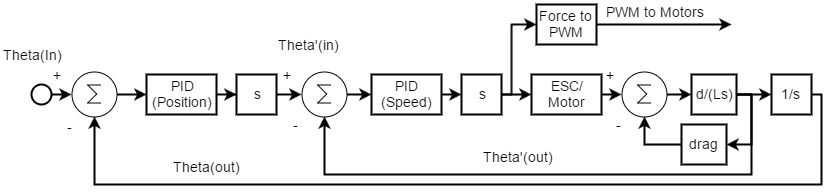

The diagram above was exported from draw.io. Its source (the exported page's mxGraphModel, read from the mxfile embedded in the PNG):
<mxGraphModel dx="1042" dy="530" grid="1" gridSize="10" guides="1" tooltips="1" connect="1" arrows="1" fold="1" page="1" pageScale="1" pageWidth="850" pageHeight="1100" background="#ffffff" math="0" shadow="0">
  <root>
    <mxCell id="0" />
    <mxCell id="1" parent="0" />
    <mxCell id="2" value="" style="edgeStyle=orthogonalEdgeStyle;rounded=0;html=1;exitX=1;exitY=0.5;entryX=0;entryY=0.5;entryPerimeter=0;labelBackgroundColor=#ffffff;startArrow=none;startFill=0;endArrow=classic;endFill=1;jettySize=auto;orthogonalLoop=1;strokeColor=#000000;strokeWidth=2;fontSize=14;fontColor=#000000;align=center;" edge="1" source="3" target="6" parent="1">
      <mxGeometry x="50" y="200" as="geometry" />
    </mxCell>
    <mxCell id="3" value="" style="ellipse;whiteSpace=wrap;html=1;shadow=0;strokeColor=#000000;strokeWidth=2;fillColor=none;fontSize=14;fontColor=#000000;align=center;" vertex="1" parent="1">
      <mxGeometry x="30" y="190" width="20" height="20" as="geometry" />
    </mxCell>
    <mxCell id="4" value="Theta(In)" style="text;html=1;resizable=0;points=[];autosize=1;align=left;verticalAlign=top;spacingTop=-4;fontSize=14;fontColor=#000000;" vertex="1" parent="1">
      <mxGeometry y="150" width="100" height="30" as="geometry" />
    </mxCell>
    <mxCell id="5" value="" style="edgeStyle=orthogonalEdgeStyle;rounded=0;html=1;exitX=1;exitY=0.5;exitPerimeter=0;entryX=0;entryY=0.5;labelBackgroundColor=#ffffff;startArrow=none;startFill=0;endArrow=classic;endFill=1;jettySize=auto;orthogonalLoop=1;strokeColor=#000000;strokeWidth=2;fontSize=14;fontColor=#000000;align=center;" edge="1" source="6" target="8" parent="1">
      <mxGeometry x="115" y="200" as="geometry" />
    </mxCell>
    <mxCell id="6" value="" style="verticalLabelPosition=bottom;shadow=0;dashed=0;align=center;fillColor=#ffffff;html=1;verticalAlign=top;strokeWidth=1;shape=mxgraph.electrical.abstract.sum;fontSize=14;fontColor=#000000;" vertex="1" parent="1">
      <mxGeometry x="70" y="177" width="45" height="45" as="geometry" />
    </mxCell>
    <mxCell id="7" value="" style="edgeStyle=orthogonalEdgeStyle;rounded=0;html=1;labelBackgroundColor=#ffffff;startArrow=none;startFill=0;endArrow=classic;endFill=1;jettySize=auto;orthogonalLoop=1;strokeColor=#000000;strokeWidth=2;fontSize=14;fontColor=#000000;align=center;" edge="1" source="8" target="10" parent="1">
      <mxGeometry x="215" y="200" as="geometry" />
    </mxCell>
    <mxCell id="8" value="PID&lt;div&gt;(Position)&lt;/div&gt;" style="whiteSpace=wrap;html=1;shadow=0;strokeColor=#000000;strokeWidth=2;fillColor=none;fontSize=14;fontColor=#000000;align=center;" vertex="1" parent="1">
      <mxGeometry x="145" y="180" width="70" height="40" as="geometry" />
    </mxCell>
    <mxCell id="9" value="" style="edgeStyle=orthogonalEdgeStyle;rounded=0;html=1;labelBackgroundColor=#ffffff;startArrow=none;startFill=0;endArrow=classic;endFill=1;jettySize=auto;orthogonalLoop=1;strokeColor=#000000;strokeWidth=2;fontSize=14;fontColor=#000000;align=center;" edge="1" source="10" target="12" parent="1">
      <mxGeometry x="275" y="200" as="geometry" />
    </mxCell>
    <mxCell id="10" value="s" style="whiteSpace=wrap;html=1;shadow=0;strokeColor=#000000;strokeWidth=2;fillColor=none;fontSize=14;fontColor=#000000;align=center;" vertex="1" parent="1">
      <mxGeometry x="235" y="180" width="40" height="40" as="geometry" />
    </mxCell>
    <mxCell id="11" value="" style="edgeStyle=orthogonalEdgeStyle;rounded=0;html=1;labelBackgroundColor=#ffffff;startArrow=none;startFill=0;endArrow=classic;endFill=1;jettySize=auto;orthogonalLoop=1;strokeColor=#000000;strokeWidth=2;fontSize=14;fontColor=#000000;align=center;" edge="1" source="12" target="18" parent="1">
      <mxGeometry x="345" y="200" as="geometry" />
    </mxCell>
    <mxCell id="12" value="" style="verticalLabelPosition=bottom;shadow=0;dashed=0;align=center;fillColor=#ffffff;html=1;verticalAlign=top;strokeWidth=1;shape=mxgraph.electrical.abstract.sum;fontSize=14;fontColor=#000000;" vertex="1" parent="1">
      <mxGeometry x="300" y="177" width="45" height="45" as="geometry" />
    </mxCell>
    <mxCell id="13" value="Theta'(in)" style="text;html=1;resizable=0;points=[];autosize=1;align=left;verticalAlign=top;spacingTop=-4;fontSize=14;fontColor=#000000;" vertex="1" parent="1">
      <mxGeometry x="275" y="140" width="100" height="30" as="geometry" />
    </mxCell>
    <mxCell id="14" value="" style="edgeStyle=orthogonalEdgeStyle;rounded=0;html=1;labelBackgroundColor=#ffffff;startArrow=none;startFill=0;endArrow=classic;endFill=1;jettySize=auto;orthogonalLoop=1;strokeColor=#000000;strokeWidth=2;fontSize=14;fontColor=#000000;align=center;" edge="1" source="16" target="20" parent="1">
      <mxGeometry x="500" y="200" as="geometry" />
    </mxCell>
    <mxCell id="15" style="edgeStyle=orthogonalEdgeStyle;rounded=0;html=1;exitX=1;exitY=0.5;entryX=0;entryY=0.5;labelBackgroundColor=#ffffff;startArrow=none;startFill=0;endArrow=classic;endFill=1;jettySize=auto;orthogonalLoop=1;strokeColor=#000000;strokeWidth=2;fontSize=14;fontColor=#000000;align=center;" edge="1" source="16" target="32" parent="1">
      <mxGeometry x="500" y="130" as="geometry">
        <Array as="points">
          <mxPoint x="510" y="200" />
          <mxPoint x="510" y="130" />
          <mxPoint x="535" y="130" />
        </Array>
      </mxGeometry>
    </mxCell>
    <mxCell id="16" value="s" style="whiteSpace=wrap;html=1;shadow=0;strokeColor=#000000;strokeWidth=2;fillColor=none;fontSize=14;fontColor=#000000;align=center;" vertex="1" parent="1">
      <mxGeometry x="460" y="180" width="40" height="40" as="geometry" />
    </mxCell>
    <mxCell id="17" style="edgeStyle=orthogonalEdgeStyle;rounded=0;html=1;exitX=1;exitY=0.5;entryX=0;entryY=0.5;labelBackgroundColor=#ffffff;startArrow=none;startFill=0;endArrow=classic;endFill=1;jettySize=auto;orthogonalLoop=1;strokeColor=#000000;strokeWidth=2;fontSize=14;fontColor=#000000;align=center;" edge="1" source="18" target="16" parent="1">
      <mxGeometry x="440" y="200" as="geometry" />
    </mxCell>
    <mxCell id="18" value="PID&lt;div&gt;(Speed)&lt;/div&gt;" style="whiteSpace=wrap;html=1;shadow=0;strokeColor=#000000;strokeWidth=2;fillColor=none;fontSize=14;fontColor=#000000;align=center;" vertex="1" parent="1">
      <mxGeometry x="370" y="180" width="70" height="40" as="geometry" />
    </mxCell>
    <mxCell id="19" style="edgeStyle=orthogonalEdgeStyle;rounded=0;html=1;exitX=1;exitY=0.5;entryX=0;entryY=0.5;entryPerimeter=0;labelBackgroundColor=#ffffff;startArrow=none;startFill=0;endArrow=classic;endFill=1;jettySize=auto;orthogonalLoop=1;strokeColor=#000000;strokeWidth=2;fontSize=14;fontColor=#000000;align=center;" edge="1" source="20" target="26" parent="1">
      <mxGeometry x="600" y="200" as="geometry" />
    </mxCell>
    <mxCell id="20" value="ESC/&lt;div&gt;Motor&lt;/div&gt;" style="whiteSpace=wrap;html=1;shadow=0;strokeColor=#000000;strokeWidth=2;fillColor=none;fontSize=14;fontColor=#000000;align=center;" vertex="1" parent="1">
      <mxGeometry x="530" y="180" width="70" height="40" as="geometry" />
    </mxCell>
    <mxCell id="21" style="edgeStyle=orthogonalEdgeStyle;rounded=0;html=1;exitX=1;exitY=0.5;entryX=0;entryY=0.5;labelBackgroundColor=#ffffff;startArrow=none;startFill=0;endArrow=classic;endFill=1;jettySize=auto;orthogonalLoop=1;strokeColor=#000000;strokeWidth=2;fontSize=14;fontColor=#000000;align=center;" edge="1" source="24" target="28" parent="1">
      <mxGeometry x="735" y="200" as="geometry" />
    </mxCell>
    <mxCell id="22" style="edgeStyle=orthogonalEdgeStyle;rounded=0;html=1;exitX=1;exitY=0.5;entryX=0.5;entryY=1;entryPerimeter=0;labelBackgroundColor=#ffffff;startArrow=none;startFill=0;endArrow=classic;endFill=1;jettySize=auto;orthogonalLoop=1;strokeColor=#000000;strokeWidth=2;fontSize=14;fontColor=#000000;align=center;" edge="1" source="24" target="12" parent="1">
      <mxGeometry x="323" y="200" as="geometry">
        <Array as="points">
          <mxPoint x="750" y="200" />
          <mxPoint x="750" y="280" />
          <mxPoint x="323" y="280" />
        </Array>
      </mxGeometry>
    </mxCell>
    <mxCell id="23" style="edgeStyle=orthogonalEdgeStyle;rounded=0;html=1;exitX=1;exitY=0.5;entryX=1;entryY=0.5;labelBackgroundColor=#ffffff;startArrow=none;startFill=0;endArrow=classic;endFill=1;jettySize=auto;orthogonalLoop=1;strokeColor=#000000;strokeWidth=2;fontSize=14;fontColor=#000000;align=center;" edge="1" source="24" target="30" parent="1">
      <mxGeometry x="725" y="200" as="geometry">
        <Array as="points">
          <mxPoint x="750" y="200" />
          <mxPoint x="750" y="250" />
        </Array>
      </mxGeometry>
    </mxCell>
    <mxCell id="24" value="d/(Ls)" style="whiteSpace=wrap;html=1;shadow=0;strokeColor=#000000;strokeWidth=2;fillColor=none;fontSize=14;fontColor=#000000;align=center;" vertex="1" parent="1">
      <mxGeometry x="690" y="180" width="45" height="40" as="geometry" />
    </mxCell>
    <mxCell id="25" style="edgeStyle=orthogonalEdgeStyle;rounded=0;html=1;exitX=1;exitY=0.5;exitPerimeter=0;entryX=0;entryY=0.5;labelBackgroundColor=#ffffff;startArrow=none;startFill=0;endArrow=classic;endFill=1;jettySize=auto;orthogonalLoop=1;strokeColor=#000000;strokeWidth=2;fontSize=14;fontColor=#000000;align=center;" edge="1" source="26" target="24" parent="1">
      <mxGeometry x="665" y="200" as="geometry" />
    </mxCell>
    <mxCell id="26" value="" style="verticalLabelPosition=bottom;shadow=0;dashed=0;align=center;fillColor=#ffffff;html=1;verticalAlign=top;strokeWidth=1;shape=mxgraph.electrical.abstract.sum;fontSize=14;fontColor=#000000;" vertex="1" parent="1">
      <mxGeometry x="620" y="177" width="45" height="45" as="geometry" />
    </mxCell>
    <mxCell id="27" style="edgeStyle=orthogonalEdgeStyle;rounded=0;html=1;exitX=1;exitY=0.5;entryX=0.5;entryY=1;entryPerimeter=0;labelBackgroundColor=#ffffff;startArrow=none;startFill=0;endArrow=classic;endFill=1;jettySize=auto;orthogonalLoop=1;strokeColor=#000000;strokeWidth=2;fontSize=14;fontColor=#000000;align=center;" edge="1" source="28" target="6" parent="1">
      <mxGeometry x="93" y="200" as="geometry">
        <Array as="points">
          <mxPoint x="820" y="200" />
          <mxPoint x="820" y="290" />
          <mxPoint x="93" y="290" />
        </Array>
      </mxGeometry>
    </mxCell>
    <mxCell id="28" value="1/s" style="whiteSpace=wrap;html=1;shadow=0;strokeColor=#000000;strokeWidth=2;fillColor=none;fontSize=14;fontColor=#000000;align=center;" vertex="1" parent="1">
      <mxGeometry x="770" y="180" width="40" height="40" as="geometry" />
    </mxCell>
    <mxCell id="29" style="edgeStyle=orthogonalEdgeStyle;rounded=0;html=1;exitX=0;exitY=0.5;entryX=0.5;entryY=1;entryPerimeter=0;labelBackgroundColor=#ffffff;startArrow=none;startFill=0;endArrow=classic;endFill=1;jettySize=auto;orthogonalLoop=1;strokeColor=#000000;strokeWidth=2;fontSize=14;fontColor=#000000;align=center;" edge="1" source="30" target="26" parent="1">
      <mxGeometry x="643" y="222" as="geometry" />
    </mxCell>
    <mxCell id="30" value="drag" style="whiteSpace=wrap;html=1;shadow=0;strokeColor=#000000;strokeWidth=2;fillColor=none;fontSize=14;fontColor=#000000;align=center;" vertex="1" parent="1">
      <mxGeometry x="680" y="230" width="45" height="40" as="geometry" />
    </mxCell>
    <mxCell id="31" style="edgeStyle=orthogonalEdgeStyle;rounded=0;html=1;exitX=1;exitY=0.5;labelBackgroundColor=#ffffff;startArrow=none;startFill=0;endArrow=classic;endFill=1;jettySize=auto;orthogonalLoop=1;strokeColor=#000000;strokeWidth=2;fontSize=14;fontColor=#000000;align=center;" edge="1" source="32" parent="1">
      <mxGeometry x="595" y="130" as="geometry">
        <mxPoint x="730" y="130" as="targetPoint" />
        <Array as="points">
          <mxPoint x="720" y="130" />
        </Array>
      </mxGeometry>
    </mxCell>
    <mxCell id="32" value="Force to PWM" style="whiteSpace=wrap;html=1;shadow=0;strokeColor=#000000;strokeWidth=2;fillColor=none;fontSize=14;fontColor=#000000;align=center;" vertex="1" parent="1">
      <mxGeometry x="535" y="110" width="60" height="40" as="geometry" />
    </mxCell>
    <mxCell id="33" value="PWM to Motors" style="text;html=1;resizable=0;points=[];autosize=1;align=left;verticalAlign=top;spacingTop=-4;fontSize=14;fontColor=#000000;" vertex="1" parent="1">
      <mxGeometry x="603" y="107" width="110" height="20" as="geometry" />
    </mxCell>
    <mxCell id="34" value="Theta'(out)" style="text;html=1;resizable=0;points=[];autosize=1;align=left;verticalAlign=top;spacingTop=-4;fontSize=14;fontColor=#000000;" vertex="1" parent="1">
      <mxGeometry x="480" y="252" width="80" height="20" as="geometry" />
    </mxCell>
    <mxCell id="35" value="Theta(out)" style="text;html=1;resizable=0;points=[];autosize=1;align=left;verticalAlign=top;spacingTop=-4;fontSize=14;fontColor=#000000;" vertex="1" parent="1">
      <mxGeometry x="170" y="262" width="80" height="20" as="geometry" />
    </mxCell>
    <mxCell id="36" value="+" style="text;html=1;resizable=0;points=[];autosize=1;align=left;verticalAlign=top;spacingTop=-4;fontSize=14;fontColor=#000000;" vertex="1" parent="1">
      <mxGeometry x="50" y="170" width="20" height="20" as="geometry" />
    </mxCell>
    <mxCell id="37" value="+" style="text;html=1;resizable=0;points=[];autosize=1;align=left;verticalAlign=top;spacingTop=-4;fontSize=14;fontColor=#000000;" vertex="1" parent="1">
      <mxGeometry x="280" y="170" width="20" height="20" as="geometry" />
    </mxCell>
    <mxCell id="38" value="+" style="text;html=1;resizable=0;points=[];autosize=1;align=left;verticalAlign=top;spacingTop=-4;fontSize=14;fontColor=#000000;" vertex="1" parent="1">
      <mxGeometry x="603" y="170" width="20" height="20" as="geometry" />
    </mxCell>
    <mxCell id="39" value="-" style="text;html=1;resizable=0;points=[];autosize=1;align=left;verticalAlign=top;spacingTop=-4;fontSize=14;fontColor=#000000;" vertex="1" parent="1">
      <mxGeometry x="64" y="222" width="20" height="20" as="geometry" />
    </mxCell>
    <mxCell id="40" value="-" style="text;html=1;resizable=0;points=[];autosize=1;align=left;verticalAlign=top;spacingTop=-4;fontSize=14;fontColor=#000000;" vertex="1" parent="1">
      <mxGeometry x="290" y="220" width="20" height="20" as="geometry" />
    </mxCell>
    <mxCell id="41" value="-" style="text;html=1;resizable=0;points=[];autosize=1;align=left;verticalAlign=top;spacingTop=-4;fontSize=14;fontColor=#000000;" vertex="1" parent="1">
      <mxGeometry x="613" y="220" width="20" height="20" as="geometry" />
    </mxCell>
  </root>
</mxGraphModel>